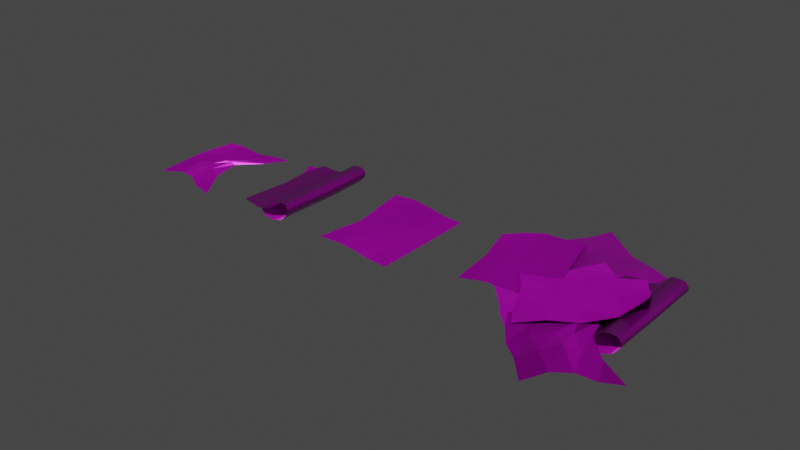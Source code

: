 # Source: gazety.blend  (saved by Blender 2.82.7; exported with 4.5.12 LTS)
import bpy
from mathutils import Matrix  # noqa: F401  (used for matrix-valued properties, if any)

bpy.ops.wm.read_factory_settings(use_empty=True)
scene = bpy.context.scene
scene.name = 'Scene'

# ---- collections
col_collection = bpy.data.collections.new('Collection'); scene.collection.children.link(col_collection)

# ---- images (referenced by path relative to the original .blend; pixels are not part of the script)
import os
ASSET_DIR = os.environ.get("B2B_ASSET_DIR", "")  # directory of the original .blend (textures are referenced by path, not embedded)
HERE = os.path.dirname(os.path.abspath(__file__))  # packed textures are extracted next to this script under _unpacked/

def load_image(name, relpath, width, height, colorspace="sRGB"):
    """Load a texture the original file referenced (path relative to the .blend, or extracted next to this script)."""
    p = next((c for c in (os.path.join(HERE, relpath), os.path.join(ASSET_DIR, relpath)) if relpath and os.path.exists(c)), "")
    if p:
        img = bpy.data.images.load(p, check_existing=True)
        img.name = name
    else:  # same state as the original file: an image datablock whose file is absent (Cycles renders it pink)
        img = bpy.data.images.new(name, width, height)
        img.source = "FILE"
        img.filepath = "//" + (relpath or name)
    img.colorspace_settings.name = colorspace
    return img
img_gazety_normal_png = load_image('gazety_normal.png', 'gazety_normal.png', 1024, 1024, 'sRGB')
img_gazety_basecolor_png = load_image('gazety_basecolor.png', 'gazety_basecolor.png', 1024, 1024, 'sRGB')
img_gazety_rough_tif = load_image('gazety_rough.tif', 'gazety_rough.tif', 1024, 1024, 'sRGB')
img_gazety_metallic_tif = load_image('gazety_metallic.tif', 'gazety_metallic.tif', 1024, 1024, 'sRGB')

# ---- materials (node trees are filled in below, after node groups)
mat_material_006 = bpy.data.materials.new('Material.006')
mat_material_006.use_transparent_shadow = False

# ---- material node trees
mat_material_006.use_nodes = True; mat_material_006.node_tree.nodes.clear()
_N = mat_material_006.node_tree.nodes; _L = mat_material_006.node_tree.links
n0 = _N.new('ShaderNodeBsdfPrincipled'); n0.name = 'Principled BSDF'; n0.location = (10, 300)
n0.distribution = 'GGX'
n0.subsurface_method = 'BURLEY'
n0.inputs[3].default_value = 1.45
n0.inputs[27].default_value = (0.0, 0.0, 0.0, 1.0)
n0.inputs[28].default_value = 1.0
n1 = _N.new('ShaderNodeTexImage'); n1.name = 'Image Texture.001'; n1.location = (-600, -128)
n1.image = img_gazety_normal_png
n2 = _N.new('ShaderNodeOutputMaterial'); n2.name = 'Material Output'; n2.location = (851, 291)
n3 = _N.new('ShaderNodeBsdfTransparent'); n3.name = 'Transparent BSDF'; n3.location = (429, 127)
n4 = _N.new('ShaderNodeNormalMap'); n4.name = 'Normal Map'; n4.location = (-238, -209)
n5 = _N.new('ShaderNodeMixShader'); n5.name = 'Mix Shader'; n5.location = (597, 277)
n6 = _N.new('ShaderNodeTexImage'); n6.name = 'Image Texture'; n6.location = (-765, 442)
n6.image = img_gazety_basecolor_png
n7 = _N.new('ShaderNodeTexImage'); n7.name = 'Image Texture.002'; n7.location = (-746, 147)
n7.image = img_gazety_rough_tif
n8 = _N.new('ShaderNodeTexImage'); n8.name = 'Image Texture.003'; n8.location = (-1048, 192)
n8.image = img_gazety_metallic_tif
_L.new(n6.outputs[0], n0.inputs[0])
_L.new(n4.outputs[0], n0.inputs[5])
_L.new(n1.outputs[0], n4.inputs[1])
_L.new(n5.outputs[0], n2.inputs[0])
_L.new(n6.outputs[1], n5.inputs[0])
_L.new(n7.outputs[0], n0.inputs[2])
_L.new(n3.outputs[0], n5.inputs[1])
_L.new(n0.outputs[0], n5.inputs[2])
_L.new(n8.outputs[0], n0.inputs[1])
n2.is_active_output = True

# ---- world
world_world = bpy.data.worlds.new('World'); scene.world = world_world
world_world.use_nodes = True; world_world.node_tree.nodes.clear()
_N = world_world.node_tree.nodes; _L = world_world.node_tree.links
n0 = _N.new('ShaderNodeOutputWorld'); n0.name = 'World Output'; n0.location = (300, 300)
n1 = _N.new('ShaderNodeBackground'); n1.name = 'Background'; n1.location = (10, 300)
n1.inputs[0].default_value = (0.05088, 0.05088, 0.05088, 1.0)
_L.new(n1.outputs[0], n0.inputs[0])
n0.is_active_output = True
world_world.color = (0.05088, 0.05088, 0.05088)
world_world.use_sun_shadow = False
world_world.sun_shadow_jitter_overblur = 0.0

# ---- lights
light_sun = bpy.data.lights.new('Sun', 'SUN')
light_sun.transmission_factor = 0.0
light_sun.energy = 1.0
light_sun.shadow_soft_size = 0.125

# ---- meshes
me_plane = bpy.data.meshes.new('Plane')
me_plane.from_pydata([(-0.9789, -0.8796, 0.01182), (0.8883, -1.028, 0.02181), (-0.9279, 0.859, 0.01836), (1.0, 1.0, 2.12e-08), (-1.082, 0.04989, 0.01235), (0.01858, -0.7973, 0.07262), (0.5078, -0.06444, 0.1711), (0.1521, 0.8293, 0.01115), (-0.1649, 0.1581, 0.03968), (-0.989, -0.3696, 0.03192), (0.4094, -0.9695, 0.04245), (0.8127, 0.4826, 0.0756), (-0.4221, 0.8312, 0.05322), (-1.034, 0.4707, 0.01741), (-0.4228, -0.7376, 0.05444), (0.5792, -0.5681, 0.1278), (0.5392, 0.9502, -0.00165), (-0.1089, 0.4366, 0.001345), (-0.0648, -0.2063, 0.1304), (-0.5971, 0.1165, 0.03332), (0.1915, 0.05982, 0.1214), (0.2143, -0.4236, 0.1598), (-0.5363, -0.2379, 0.07117), (-0.5906, 0.4213, 0.01093), (0.3661, 0.4806, 0.03703)], [], [(24, 11, 3, 16), (23, 17, 7, 12), (22, 18, 8, 19), (21, 15, 6, 20), (18, 21, 20, 8), (5, 10, 21, 18), (10, 1, 15, 21), (9, 22, 19, 4), (0, 14, 22, 9), (14, 5, 18, 22), (13, 23, 12, 2), (4, 19, 23, 13), (19, 8, 17, 23), (17, 24, 16, 7), (8, 20, 24, 17), (20, 6, 11, 24)])
_uv = me_plane.uv_layers.new(name='UVMap')
_uv.uv.foreach_set('vector', [0.5704, 0.8519, 0.647, 0.8519, 0.647, 0.9596, 0.5704, 0.9596, 0.4173, 0.8519, 0.4938, 0.8519, 0.4938, 0.9596, 0.4173, 0.9596, 0.4173, 0.6365, 0.4938, 0.6365, 0.4938, 0.7442, 0.4173, 0.7442, 0.5704, 0.6365, 0.647, 0.6365, 0.647, 0.7442, 0.5704, 0.7442, 0.4938, 0.6365, 0.5704, 0.6365, 0.5704, 0.7442, 0.4938, 0.7442, 0.4938, 0.5288, 0.5704, 0.5288, 0.5704, 0.6365, 0.4938, 0.6365, 0.5704, 0.5288, 0.647, 0.5288, 0.647, 0.6365, 0.5704, 0.6365, 0.3407, 0.6365, 0.4173, 0.6365, 0.4173, 0.7442, 0.3407, 0.7442, 0.3407, 0.5288, 0.4173, 0.5288, 0.4173, 0.6365, 0.3407, 0.6365, 0.4173, 0.5288, 0.4938, 0.5288, 0.4938, 0.6365, 0.4173, 0.6365, 0.3407, 0.8519, 0.4173, 0.8519, 0.4173, 0.9596, 0.3407, 0.9596, 0.3407, 0.7442, 0.4173, 0.7442, 0.4173, 0.8519, 0.3407, 0.8519, 0.4173, 0.7442, 0.4938, 0.7442, 0.4938, 0.8519, 0.4173, 0.8519, 0.4938, 0.8519, 0.5704, 0.8519, 0.5704, 0.9596, 0.4938, 0.9596, 0.4938, 0.7442, 0.5704, 0.7442, 0.5704, 0.8519, 0.4938, 0.8519, 0.5704, 0.7442, 0.647, 0.7442, 0.647, 0.8519, 0.5704, 0.8519])
me_plane.materials.append(mat_material_006)
me_plane.use_remesh_fix_poles = True
me_plane.use_remesh_preserve_attributes = False
me_plane.use_mirror_vertex_groups = False
me_plane.update()
me_plane_001 = bpy.data.meshes.new('Plane.001')
me_plane_001.from_pydata([(-1.0, -0.9065, 0.0), (1.0, -1.0, 0.0), (-0.9457, 1.023, 0.06987), (1.0, 1.0, 0.0), (-0.8214, 0.0, -0.004507), (0.0, -0.9065, 0.0), (1.0, 0.0, -0.004507), (0.05428, 1.023, 0.06987), (0.02571, 0.0, -0.03121), (-0.9107, -0.4492, -0.0007084), (0.5, -0.98, 0.0), (1.0, 0.5, -0.0007084), (-0.4197, 1.034, 0.1033), (-0.8889, 0.5106, 0.03138), (-0.5, -0.8617, 0.0), (1.0, -0.5, -0.0007084), (0.5116, 1.005, 0.01492), (0.02739, 0.5106, 0.01719), (0.004049, -0.4573, -0.0156), (-0.3793, 0.0, -0.0211), (0.5, 0.0, -0.0211), (0.5, -0.4969, -0.009734), (-0.4443, -0.4312, -0.009734), (-0.4124, 0.517, 0.04186), (0.5018, 0.5008, -0.007324)], [], [(24, 11, 3, 16), (23, 17, 7, 12), (22, 18, 8, 19), (21, 15, 6, 20), (18, 21, 20, 8), (5, 10, 21, 18), (10, 1, 15, 21), (9, 22, 19, 4), (0, 14, 22, 9), (14, 5, 18, 22), (13, 23, 12, 2), (4, 19, 23, 13), (19, 8, 17, 23), (17, 24, 16, 7), (8, 20, 24, 17), (20, 6, 11, 24)])
_uv = me_plane_001.uv_layers.new(name='UVMap')
_uv.uv.foreach_set('vector', [0.2443, 0.8519, 0.3209, 0.8519, 0.3209, 0.9596, 0.2443, 0.9596, 0.09124, 0.8519, 0.1678, 0.8519, 0.1678, 0.9596, 0.09124, 0.9596, 0.09124, 0.6365, 0.1678, 0.6365, 0.1678, 0.7442, 0.09124, 0.7442, 0.2443, 0.6365, 0.3209, 0.6365, 0.3209, 0.7442, 0.2443, 0.7442, 0.1678, 0.6365, 0.2443, 0.6365, 0.2443, 0.7442, 0.1678, 0.7442, 0.1678, 0.5288, 0.2443, 0.5288, 0.2443, 0.6365, 0.1678, 0.6365, 0.2443, 0.5288, 0.3209, 0.5288, 0.3209, 0.6365, 0.2443, 0.6365, 0.01469, 0.6365, 0.09124, 0.6365, 0.09124, 0.7442, 0.01469, 0.7442, 0.01469, 0.5288, 0.09124, 0.5288, 0.09124, 0.6365, 0.01469, 0.6365, 0.09124, 0.5288, 0.1678, 0.5288, 0.1678, 0.6365, 0.09124, 0.6365, 0.01469, 0.8519, 0.09124, 0.8519, 0.09124, 0.9596, 0.01469, 0.9596, 0.01469, 0.7442, 0.09124, 0.7442, 0.09124, 0.8519, 0.01469, 0.8519, 0.09124, 0.7442, 0.1678, 0.7442, 0.1678, 0.8519, 0.09124, 0.8519, 0.1678, 0.8519, 0.2443, 0.8519, 0.2443, 0.9596, 0.1678, 0.9596, 0.1678, 0.7442, 0.2443, 0.7442, 0.2443, 0.8519, 0.1678, 0.8519, 0.2443, 0.7442, 0.3209, 0.7442, 0.3209, 0.8519, 0.2443, 0.8519])
me_plane_001.materials.append(mat_material_006)
me_plane_001.use_remesh_fix_poles = True
me_plane_001.use_remesh_preserve_attributes = False
me_plane_001.use_mirror_vertex_groups = False
me_plane_001.update()
me_plane_002 = bpy.data.meshes.new('Plane.002')
me_plane_002.from_pydata([(-0.5591, -0.7156, 0.0602), (0.8711, -0.9371, 0.136), (-0.8314, 1.007, 0.04468), (0.8711, 1.063, 0.136), (-0.6696, -0.01679, -0.03485), (0.07957, -0.8744, -0.03549), (0.875, 0.06286, 0.1325), (0.1985, 1.017, -0.02484), (0.1843, -0.008191, -0.1018), (-0.6496, -0.3453, 0.02933), (0.8717, 0.5629, 0.1354), (-0.2303, 1.007, 0.06059), (-0.6058, 0.4699, -0.03101), (-0.2036, -0.7335, 0.03942), (0.8717, -0.4371, 0.1354), (0.3385, 0.4774, -0.1091), (0.0405, -0.4427, -0.04986), (-0.1903, -0.02728, -0.06337), (-0.2991, -0.3756, 0.005626), (-0.009021, 0.4572, -0.05555), (0.7053, -0.9342, 0.02562), (0.433, -0.9238, -0.03932), (0.4608, 1.043, -0.02265), (0.7099, 1.056, 0.03766), (0.7142, 0.05233, 0.01278), (0.4833, 0.03077, -0.06998), (0.4378, -0.4494, -0.04778), (0.7085, -0.4454, 0.02043), (0.5503, 0.5224, -0.07232), (0.7302, 0.5499, 0.01684), (0.9277, -0.9086, 0.2497), (0.9277, 1.091, 0.2497), (0.9316, 0.09138, 0.2462), (0.9283, 0.5914, 0.2491), (0.9283, -0.4086, 0.2491), (0.8251, -0.8835, 0.3141), (0.8251, 1.116, 0.3141), (0.8289, 0.1165, 0.3107), (0.8257, 0.6165, 0.3136), (0.8257, -0.3835, 0.3136), (0.5143, -0.8672, 0.2978), (0.5143, 1.133, 0.2978), (0.5181, 0.1328, 0.2943), (0.5149, 0.6328, 0.2972), (0.5149, -0.3672, 0.2972), (0.2777, -0.8971, 0.135), (0.2777, 1.103, 0.135), (0.3276, 0.05384, 0.1209), (0.2783, 0.6029, 0.1344), (0.2783, -0.3971, 0.1344), (-0.08474, -0.8901, 0.07331), (-0.08474, 1.11, 0.07331), (-0.08092, 0.1099, 0.06986), (-0.08414, 0.6099, 0.07276), (0.03147, -0.4377, 0.1016), (-0.6024, -0.8176, 0.0877), (-0.4295, 1.076, 0.1047), (-0.4811, 0.1073, 0.09386), (-0.5422, 0.6467, 0.09377), (-0.5422, -0.3533, 0.09377), (0.6735, 0.1246, 0.3195), (0.6703, 0.6246, 0.3224), (0.6697, 1.125, 0.3229), (0.6697, -0.8754, 0.3229), (0.6703, -0.3754, 0.3224), (0.1549, -0.4174, 0.09834), (0.1233, 0.08188, 0.07572), (0.09707, 0.6064, 0.08393), (0.09647, 1.106, 0.08447), (0.09647, -0.8936, 0.08447), (-0.3436, -0.8538, 0.08051), (-0.2554, -0.3955, 0.09768), (-0.281, 0.1086, 0.08186), (-0.3132, 0.6283, 0.08327), (-0.2571, 1.093, 0.089), (0.4107, 0.09606, 0.2174), (0.3844, 0.6206, 0.2256), (0.3838, 1.121, 0.2261), (0.3838, -0.8794, 0.2261), (0.3844, -0.3794, 0.2256), (0.9183, -0.4211, 0.19), (0.9215, 0.07887, 0.1871), (0.9177, -0.9211, 0.1905), (0.9183, 0.5789, 0.19), (0.9177, 1.079, 0.1905), (0.8002, -0.9361, 0.07583), (0.8021, -0.4417, 0.07296), (0.8129, 0.5559, 0.07117), (0.8025, 1.059, 0.08185), (0.8066, 0.05716, 0.06769)], [], [(8, 25, 28, 15), (19, 15, 7, 11), (18, 16, 8, 17), (89, 6, 10, 87), (15, 28, 22, 7), (5, 21, 26, 16), (9, 18, 17, 4), (0, 13, 18, 9), (13, 5, 16, 18), (12, 19, 11, 2), (4, 17, 19, 12), (17, 8, 15, 19), (87, 10, 3, 88), (16, 26, 25, 8), (86, 14, 6, 89), (27, 24, 25, 26), (20, 27, 26, 21), (29, 23, 22, 28), (24, 29, 28, 25), (85, 1, 14, 86), (81, 80, 34, 32), (80, 82, 30, 34), (84, 83, 33, 31), (83, 81, 32, 33), (33, 32, 37, 38), (31, 33, 38, 36), (34, 30, 35, 39), (32, 34, 39, 37), (61, 60, 42, 43), (62, 61, 43, 41), (64, 63, 40, 44), (60, 64, 44, 42), (76, 75, 47, 48), (77, 76, 48, 46), (79, 78, 45, 49), (75, 79, 49, 47), (66, 65, 54, 52), (67, 66, 52, 53), (68, 67, 53, 51), (65, 69, 50, 54), (71, 70, 55, 59), (72, 71, 59, 57), (73, 72, 57, 58), (74, 73, 58, 56), (37, 39, 64, 60), (39, 35, 63, 64), (36, 38, 61, 62), (38, 37, 60, 61), (49, 45, 69, 65), (46, 48, 67, 68), (48, 47, 66, 67), (47, 49, 65, 66), (51, 53, 73, 74), (53, 52, 72, 73), (52, 54, 71, 72), (54, 50, 70, 71), (42, 44, 79, 75), (44, 40, 78, 79), (41, 43, 76, 77), (43, 42, 75, 76), (10, 6, 81, 83), (3, 10, 83, 84), (14, 1, 82, 80), (6, 14, 80, 81), (20, 85, 86, 27), (27, 86, 89, 24), (29, 87, 88, 23), (24, 89, 87, 29)])
me_plane_002.polygons.foreach_set('use_smooth', [True] * 68)
_uv = me_plane_002.uv_layers.new(name='UVMap')
_uv.uv.foreach_set('vector', [0.1678, 0.2865, 0.2232, 0.2865, 0.2229, 0.3942, 0.1678, 0.3942, 0.09124, 0.3942, 0.1678, 0.3942, 0.1678, 0.5019, 0.09124, 0.5019, 0.09124, 0.1788, 0.1678, 0.1788, 0.1678, 0.2865, 0.09124, 0.2865, 0.2951, 0.2865, 0.3209, 0.2865, 0.3209, 0.3942, 0.2952, 0.3942, 0.1678, 0.3942, 0.2229, 0.3942, 0.2216, 0.5019, 0.1678, 0.5019, 0.1678, 0.07112, 0.2239, 0.07112, 0.224, 0.1788, 0.1678, 0.1788, 0.01469, 0.1788, 0.09124, 0.1788, 0.09124, 0.2865, 0.01469, 0.2865, 0.01469, 0.07112, 0.09124, 0.07112, 0.09124, 0.1788, 0.01469, 0.1788, 0.09124, 0.07112, 0.1678, 0.07112, 0.1678, 0.1788, 0.09124, 0.1788, 0.01469, 0.3942, 0.09124, 0.3942, 0.09124, 0.5019, 0.01469, 0.5019, 0.01469, 0.2865, 0.09124, 0.2865, 0.09124, 0.3942, 0.01469, 0.3942, 0.09124, 0.2865, 0.1678, 0.2865, 0.1678, 0.3942, 0.09124, 0.3942, 0.2952, 0.3942, 0.3209, 0.3942, 0.3209, 0.5019, 0.2955, 0.5019, 0.1678, 0.1788, 0.224, 0.1788, 0.2232, 0.2865, 0.1678, 0.2865, 0.2952, 0.1788, 0.3209, 0.1788, 0.3209, 0.2865, 0.2951, 0.2865, 0.2694, 0.1788, 0.2693, 0.2865, 0.2232, 0.2865, 0.224, 0.1788, 0.2694, 0.07112, 0.2694, 0.1788, 0.224, 0.1788, 0.2239, 0.07112, 0.2695, 0.3942, 0.2701, 0.5019, 0.2216, 0.5019, 0.2229, 0.3942, 0.2693, 0.2865, 0.2695, 0.3942, 0.2229, 0.3942, 0.2232, 0.2865, 0.2952, 0.07112, 0.3209, 0.07112, 0.3209, 0.1788, 0.2952, 0.1788, 0.3066, 0.2882, 0.3077, 0.3954, 0.3156, 0.3929, 0.3144, 0.2857, 0.3077, 0.3954, 0.3083, 0.5026, 0.3162, 0.5001, 0.3156, 0.3929, 0.3063, 0.07373, 0.3067, 0.181, 0.3145, 0.1785, 0.3141, 0.07124, 0.3067, 0.181, 0.3066, 0.2882, 0.3144, 0.2857, 0.3145, 0.1785, 0.3195, 0.4073, 0.3201, 0.3176, 0.3017, 0.3221, 0.3011, 0.4118, 0.3194, 0.5029, 0.3195, 0.4073, 0.3011, 0.4118, 0.301, 0.5015, 0.3195, 0.2279, 0.3194, 0.07087, 0.301, 0.07536, 0.3011, 0.2324, 0.3201, 0.3176, 0.3195, 0.2279, 0.3011, 0.2324, 0.3017, 0.3221, 0.2732, 0.4133, 0.2738, 0.3236, 0.2459, 0.3251, 0.2453, 0.4148, 0.2731, 0.503, 0.2732, 0.4133, 0.2453, 0.4148, 0.2452, 0.5045, 0.2732, 0.2339, 0.2731, 0.07683, 0.2452, 0.07829, 0.2453, 0.2354, 0.2738, 0.3236, 0.2732, 0.2339, 0.2453, 0.2354, 0.2459, 0.3251, 0.207, 0.4121, 0.2117, 0.318, 0.1776, 0.3109, 0.1687, 0.4094, 0.2064, 0.5023, 0.207, 0.4121, 0.1687, 0.4094, 0.1676, 0.5001, 0.207, 0.2327, 0.2069, 0.07561, 0.1686, 0.07293, 0.1687, 0.23, 0.2117, 0.318, 0.207, 0.2327, 0.1687, 0.23, 0.1776, 0.3109, 0.1355, 0.3135, 0.13, 0.2239, 0.09123, 0.2179, 0.09353, 0.3161, 0.1269, 0.41, 0.1355, 0.3135, 0.09353, 0.3161, 0.08514, 0.4107, 0.1268, 0.5012, 0.1269, 0.41, 0.08514, 0.4107, 0.08601, 0.5023, 0.13, 0.2239, 0.1239, 0.07356, 0.07918, 0.07419, 0.09123, 0.2179, 0.0515, 0.222, 0.04593, 0.07532, 0.01269, 0.07646, 0.01176, 0.2261, 0.05422, 0.3154, 0.0515, 0.222, 0.01176, 0.2261, 0.01491, 0.3146, 0.04894, 0.4086, 0.05422, 0.3154, 0.01491, 0.3146, 0.01274, 0.4065, 0.04972, 0.5022, 0.04894, 0.4086, 0.01274, 0.4065, 0.01342, 0.5021, 0.3017, 0.3221, 0.3011, 0.2324, 0.2732, 0.2339, 0.2738, 0.3236, 0.3011, 0.2324, 0.301, 0.07536, 0.2731, 0.07683, 0.2732, 0.2339, 0.301, 0.5015, 0.3011, 0.4118, 0.2732, 0.4133, 0.2731, 0.503, 0.3011, 0.4118, 0.3017, 0.3221, 0.2738, 0.3236, 0.2732, 0.4133, 0.1687, 0.23, 0.1686, 0.07293, 0.1239, 0.07356, 0.13, 0.2239, 0.1676, 0.5001, 0.1687, 0.4094, 0.1269, 0.41, 0.1268, 0.5012, 0.1687, 0.4094, 0.1776, 0.3109, 0.1355, 0.3135, 0.1269, 0.41, 0.1776, 0.3109, 0.1687, 0.23, 0.13, 0.2239, 0.1355, 0.3135, 0.08601, 0.5023, 0.08514, 0.4107, 0.04894, 0.4086, 0.04972, 0.5022, 0.08514, 0.4107, 0.09353, 0.3161, 0.05422, 0.3154, 0.04894, 0.4086, 0.09353, 0.3161, 0.09123, 0.2179, 0.0515, 0.222, 0.05422, 0.3154, 0.09123, 0.2179, 0.07918, 0.07419, 0.04593, 0.07532, 0.0515, 0.222, 0.2459, 0.3251, 0.2453, 0.2354, 0.207, 0.2327, 0.2117, 0.318, 0.2453, 0.2354, 0.2452, 0.07829, 0.2069, 0.07561, 0.207, 0.2327, 0.2452, 0.5045, 0.2453, 0.4148, 0.207, 0.4121, 0.2064, 0.5023, 0.2453, 0.4148, 0.2459, 0.3251, 0.2117, 0.318, 0.207, 0.4121, 0.2989, 0.1834, 0.2987, 0.2907, 0.3066, 0.2882, 0.3067, 0.181, 0.2985, 0.07622, 0.2989, 0.1834, 0.3067, 0.181, 0.3063, 0.07373, 0.2999, 0.3979, 0.3005, 0.5051, 0.3083, 0.5026, 0.3077, 0.3954, 0.2987, 0.2907, 0.2999, 0.3979, 0.3077, 0.3954, 0.3066, 0.2882, 0.2694, 0.07112, 0.2952, 0.07112, 0.2952, 0.1788, 0.2694, 0.1788, 0.2694, 0.1788, 0.2952, 0.1788, 0.2951, 0.2865, 0.2693, 0.2865, 0.2695, 0.3942, 0.2952, 0.3942, 0.2955, 0.5019, 0.2701, 0.5019, 0.2693, 0.2865, 0.2951, 0.2865, 0.2952, 0.3942, 0.2695, 0.3942])
me_plane_002.materials.append(mat_material_006)
me_plane_002.use_remesh_fix_poles = True
me_plane_002.use_remesh_preserve_attributes = False
me_plane_002.use_mirror_vertex_groups = False
me_plane_002.update()
me_plane_004 = bpy.data.meshes.new('Plane.004')
me_plane_004.from_pydata([(-0.5591, -0.7156, 0.0602), (0.8711, -0.9371, 0.136), (-0.8314, 1.007, 0.04468), (0.8711, 1.063, 0.136), (-0.6696, -0.01679, -0.03485), (0.07957, -0.8744, -0.03549), (0.875, 0.06286, 0.1325), (0.1985, 1.017, -0.02484), (0.1843, -0.008191, -0.1018), (-0.6496, -0.3453, 0.02933), (0.8717, 0.5629, 0.1354), (-0.2303, 1.007, 0.06059), (-0.6058, 0.4699, -0.03101), (-0.2036, -0.7335, 0.03942), (0.8717, -0.4371, 0.1354), (0.3385, 0.4774, -0.1091), (0.0405, -0.4427, -0.04986), (-0.1903, -0.02728, -0.06337), (-0.2991, -0.3756, 0.005626), (-0.009021, 0.4572, -0.05555), (0.7053, -0.9342, 0.02562), (0.433, -0.9238, -0.03932), (0.4608, 1.043, -0.02265), (0.7099, 1.056, 0.03766), (0.7142, 0.05233, 0.01278), (0.4833, 0.03077, -0.06998), (0.4378, -0.4494, -0.04778), (0.7085, -0.4454, 0.02043), (0.5503, 0.5224, -0.07232), (0.7302, 0.5499, 0.01684), (0.9277, -0.9086, 0.2497), (0.9277, 1.091, 0.2497), (0.9316, 0.09138, 0.2462), (0.9283, 0.5914, 0.2491), (0.9283, -0.4086, 0.2491), (0.8251, -0.8835, 0.3141), (0.8251, 1.116, 0.3141), (0.8289, 0.1165, 0.3107), (0.8257, 0.6165, 0.3136), (0.8257, -0.3835, 0.3136), (0.5143, -0.8672, 0.2978), (0.5143, 1.133, 0.2978), (0.5181, 0.1328, 0.2943), (0.5149, 0.6328, 0.2972), (0.5149, -0.3672, 0.2972), (0.2777, -0.8971, 0.135), (0.2777, 1.103, 0.135), (0.3276, 0.05384, 0.1209), (0.2783, 0.6029, 0.1344), (0.2783, -0.3971, 0.1344), (-0.08474, -0.8901, 0.07331), (-0.08474, 1.11, 0.07331), (-0.08092, 0.1099, 0.06986), (-0.08414, 0.6099, 0.07276), (0.03147, -0.4377, 0.1016), (-0.6024, -0.8176, 0.0877), (-0.4295, 1.076, 0.1047), (-0.4811, 0.1073, 0.09386), (-0.5422, 0.6467, 0.09377), (-0.5422, -0.3533, 0.09377), (0.6735, 0.1246, 0.3195), (0.6703, 0.6246, 0.3224), (0.6697, 1.125, 0.3229), (0.6697, -0.8754, 0.3229), (0.6703, -0.3754, 0.3224), (0.1549, -0.4174, 0.09834), (0.1233, 0.08188, 0.07572), (0.09707, 0.6064, 0.08393), (0.09647, 1.106, 0.08447), (0.09647, -0.8936, 0.08447), (-0.3436, -0.8538, 0.08051), (-0.2554, -0.3955, 0.09768), (-0.281, 0.1086, 0.08186), (-0.3132, 0.6283, 0.08327), (-0.2571, 1.093, 0.089), (0.4107, 0.09606, 0.2174), (0.3844, 0.6206, 0.2256), (0.3838, 1.121, 0.2261), (0.3838, -0.8794, 0.2261), (0.3844, -0.3794, 0.2256), (0.9183, -0.4211, 0.19), (0.9215, 0.07887, 0.1871), (0.9177, -0.9211, 0.1905), (0.9183, 0.5789, 0.19), (0.9177, 1.079, 0.1905), (0.8002, -0.9361, 0.07583), (0.8021, -0.4417, 0.07296), (0.8129, 0.5559, 0.07117), (0.8025, 1.059, 0.08185), (0.8066, 0.05716, 0.06769)], [], [(8, 25, 28, 15), (19, 15, 7, 11), (18, 16, 8, 17), (89, 6, 10, 87), (15, 28, 22, 7), (5, 21, 26, 16), (9, 18, 17, 4), (0, 13, 18, 9), (13, 5, 16, 18), (12, 19, 11, 2), (4, 17, 19, 12), (17, 8, 15, 19), (87, 10, 3, 88), (16, 26, 25, 8), (86, 14, 6, 89), (27, 24, 25, 26), (20, 27, 26, 21), (29, 23, 22, 28), (24, 29, 28, 25), (85, 1, 14, 86), (81, 80, 34, 32), (80, 82, 30, 34), (84, 83, 33, 31), (83, 81, 32, 33), (33, 32, 37, 38), (31, 33, 38, 36), (34, 30, 35, 39), (32, 34, 39, 37), (61, 60, 42, 43), (62, 61, 43, 41), (64, 63, 40, 44), (60, 64, 44, 42), (76, 75, 47, 48), (77, 76, 48, 46), (79, 78, 45, 49), (75, 79, 49, 47), (66, 65, 54, 52), (67, 66, 52, 53), (68, 67, 53, 51), (65, 69, 50, 54), (71, 70, 55, 59), (72, 71, 59, 57), (73, 72, 57, 58), (74, 73, 58, 56), (37, 39, 64, 60), (39, 35, 63, 64), (36, 38, 61, 62), (38, 37, 60, 61), (49, 45, 69, 65), (46, 48, 67, 68), (48, 47, 66, 67), (47, 49, 65, 66), (51, 53, 73, 74), (53, 52, 72, 73), (52, 54, 71, 72), (54, 50, 70, 71), (42, 44, 79, 75), (44, 40, 78, 79), (41, 43, 76, 77), (43, 42, 75, 76), (10, 6, 81, 83), (3, 10, 83, 84), (14, 1, 82, 80), (6, 14, 80, 81), (20, 85, 86, 27), (27, 86, 89, 24), (29, 87, 88, 23), (24, 89, 87, 29)])
me_plane_004.polygons.foreach_set('use_smooth', [True] * 68)
_uv = me_plane_004.uv_layers.new(name='UVMap')
_uv.uv.foreach_set('vector', [0.1678, 0.2865, 0.2232, 0.2865, 0.2229, 0.3942, 0.1678, 0.3942, 0.09124, 0.3942, 0.1678, 0.3942, 0.1678, 0.5019, 0.09124, 0.5019, 0.09124, 0.1788, 0.1678, 0.1788, 0.1678, 0.2865, 0.09124, 0.2865, 0.2951, 0.2865, 0.3209, 0.2865, 0.3209, 0.3942, 0.2952, 0.3942, 0.1678, 0.3942, 0.2229, 0.3942, 0.2216, 0.5019, 0.1678, 0.5019, 0.1678, 0.07112, 0.2239, 0.07112, 0.224, 0.1788, 0.1678, 0.1788, 0.01469, 0.1788, 0.09124, 0.1788, 0.09124, 0.2865, 0.01469, 0.2865, 0.01469, 0.07112, 0.09124, 0.07112, 0.09124, 0.1788, 0.01469, 0.1788, 0.09124, 0.07112, 0.1678, 0.07112, 0.1678, 0.1788, 0.09124, 0.1788, 0.01469, 0.3942, 0.09124, 0.3942, 0.09124, 0.5019, 0.01469, 0.5019, 0.01469, 0.2865, 0.09124, 0.2865, 0.09124, 0.3942, 0.01469, 0.3942, 0.09124, 0.2865, 0.1678, 0.2865, 0.1678, 0.3942, 0.09124, 0.3942, 0.2952, 0.3942, 0.3209, 0.3942, 0.3209, 0.5019, 0.2955, 0.5019, 0.1678, 0.1788, 0.224, 0.1788, 0.2232, 0.2865, 0.1678, 0.2865, 0.2952, 0.1788, 0.3209, 0.1788, 0.3209, 0.2865, 0.2951, 0.2865, 0.2694, 0.1788, 0.2693, 0.2865, 0.2232, 0.2865, 0.224, 0.1788, 0.2694, 0.07112, 0.2694, 0.1788, 0.224, 0.1788, 0.2239, 0.07112, 0.2695, 0.3942, 0.2701, 0.5019, 0.2216, 0.5019, 0.2229, 0.3942, 0.2693, 0.2865, 0.2695, 0.3942, 0.2229, 0.3942, 0.2232, 0.2865, 0.2952, 0.07112, 0.3209, 0.07112, 0.3209, 0.1788, 0.2952, 0.1788, 0.3066, 0.2882, 0.3077, 0.3954, 0.3156, 0.3929, 0.3144, 0.2857, 0.3077, 0.3954, 0.3083, 0.5026, 0.3162, 0.5001, 0.3156, 0.3929, 0.3063, 0.07373, 0.3067, 0.181, 0.3145, 0.1785, 0.3141, 0.07124, 0.3067, 0.181, 0.3066, 0.2882, 0.3144, 0.2857, 0.3145, 0.1785, 0.3195, 0.4073, 0.3201, 0.3176, 0.3017, 0.3221, 0.3011, 0.4118, 0.3194, 0.5029, 0.3195, 0.4073, 0.3011, 0.4118, 0.301, 0.5015, 0.3195, 0.2279, 0.3194, 0.07087, 0.301, 0.07536, 0.3011, 0.2324, 0.3201, 0.3176, 0.3195, 0.2279, 0.3011, 0.2324, 0.3017, 0.3221, 0.2732, 0.4133, 0.2738, 0.3236, 0.2459, 0.3251, 0.2453, 0.4148, 0.2731, 0.503, 0.2732, 0.4133, 0.2453, 0.4148, 0.2452, 0.5045, 0.2732, 0.2339, 0.2731, 0.07683, 0.2452, 0.07829, 0.2453, 0.2354, 0.2738, 0.3236, 0.2732, 0.2339, 0.2453, 0.2354, 0.2459, 0.3251, 0.207, 0.4121, 0.2117, 0.318, 0.1776, 0.3109, 0.1687, 0.4094, 0.2064, 0.5023, 0.207, 0.4121, 0.1687, 0.4094, 0.1676, 0.5001, 0.207, 0.2327, 0.2069, 0.07561, 0.1686, 0.07293, 0.1687, 0.23, 0.2117, 0.318, 0.207, 0.2327, 0.1687, 0.23, 0.1776, 0.3109, 0.1355, 0.3135, 0.13, 0.2239, 0.09123, 0.2179, 0.09353, 0.3161, 0.1269, 0.41, 0.1355, 0.3135, 0.09353, 0.3161, 0.08514, 0.4107, 0.1268, 0.5012, 0.1269, 0.41, 0.08514, 0.4107, 0.08601, 0.5023, 0.13, 0.2239, 0.1239, 0.07356, 0.07918, 0.07419, 0.09123, 0.2179, 0.0515, 0.222, 0.04593, 0.07532, 0.01269, 0.07646, 0.01176, 0.2261, 0.05422, 0.3154, 0.0515, 0.222, 0.01176, 0.2261, 0.01491, 0.3146, 0.04894, 0.4086, 0.05422, 0.3154, 0.01491, 0.3146, 0.01274, 0.4065, 0.04972, 0.5022, 0.04894, 0.4086, 0.01274, 0.4065, 0.01342, 0.5021, 0.3017, 0.3221, 0.3011, 0.2324, 0.2732, 0.2339, 0.2738, 0.3236, 0.3011, 0.2324, 0.301, 0.07536, 0.2731, 0.07683, 0.2732, 0.2339, 0.301, 0.5015, 0.3011, 0.4118, 0.2732, 0.4133, 0.2731, 0.503, 0.3011, 0.4118, 0.3017, 0.3221, 0.2738, 0.3236, 0.2732, 0.4133, 0.1687, 0.23, 0.1686, 0.07293, 0.1239, 0.07356, 0.13, 0.2239, 0.1676, 0.5001, 0.1687, 0.4094, 0.1269, 0.41, 0.1268, 0.5012, 0.1687, 0.4094, 0.1776, 0.3109, 0.1355, 0.3135, 0.1269, 0.41, 0.1776, 0.3109, 0.1687, 0.23, 0.13, 0.2239, 0.1355, 0.3135, 0.08601, 0.5023, 0.08514, 0.4107, 0.04894, 0.4086, 0.04972, 0.5022, 0.08514, 0.4107, 0.09353, 0.3161, 0.05422, 0.3154, 0.04894, 0.4086, 0.09353, 0.3161, 0.09123, 0.2179, 0.0515, 0.222, 0.05422, 0.3154, 0.09123, 0.2179, 0.07918, 0.07419, 0.04593, 0.07532, 0.0515, 0.222, 0.2459, 0.3251, 0.2453, 0.2354, 0.207, 0.2327, 0.2117, 0.318, 0.2453, 0.2354, 0.2452, 0.07829, 0.2069, 0.07561, 0.207, 0.2327, 0.2452, 0.5045, 0.2453, 0.4148, 0.207, 0.4121, 0.2064, 0.5023, 0.2453, 0.4148, 0.2459, 0.3251, 0.2117, 0.318, 0.207, 0.4121, 0.2989, 0.1834, 0.2987, 0.2907, 0.3066, 0.2882, 0.3067, 0.181, 0.2985, 0.07622, 0.2989, 0.1834, 0.3067, 0.181, 0.3063, 0.07373, 0.2999, 0.3979, 0.3005, 0.5051, 0.3083, 0.5026, 0.3077, 0.3954, 0.2987, 0.2907, 0.2999, 0.3979, 0.3077, 0.3954, 0.3066, 0.2882, 0.2694, 0.07112, 0.2952, 0.07112, 0.2952, 0.1788, 0.2694, 0.1788, 0.2694, 0.1788, 0.2952, 0.1788, 0.2951, 0.2865, 0.2693, 0.2865, 0.2695, 0.3942, 0.2952, 0.3942, 0.2955, 0.5019, 0.2701, 0.5019, 0.2693, 0.2865, 0.2951, 0.2865, 0.2952, 0.3942, 0.2695, 0.3942])
me_plane_004.materials.append(mat_material_006)
me_plane_004.use_remesh_fix_poles = True
me_plane_004.use_remesh_preserve_attributes = False
me_plane_004.use_mirror_vertex_groups = False
me_plane_004.update()
me_plane_005 = bpy.data.meshes.new('Plane.005')
me_plane_005.from_pydata([(-1.0, -0.9065, 0.0), (1.0, -1.0, 0.0), (-0.9457, 1.023, 0.06987), (1.0, 1.0, 0.0), (-0.8214, 0.0, -0.004507), (0.0, -0.9065, 0.0), (1.0, 0.0, -0.004507), (0.05428, 1.023, 0.06987), (0.02571, 0.0, -0.03121), (-0.9107, -0.4492, -0.0007084), (0.5, -0.98, 0.0), (1.0, 0.5, -0.0007084), (-0.4197, 1.034, 0.1033), (-0.8889, 0.5106, 0.03138), (-0.5, -0.8617, 0.0), (1.0, -0.5, -0.0007084), (0.5116, 1.005, 0.01492), (0.02739, 0.5106, 0.01719), (0.004049, -0.4573, -0.0156), (-0.3793, 0.0, -0.0211), (0.5, 0.0, -0.0211), (0.5, -0.4969, -0.009734), (-0.4443, -0.4312, -0.009734), (-0.4124, 0.517, 0.04186), (0.5018, 0.5008, -0.007324)], [], [(24, 11, 3, 16), (23, 17, 7, 12), (22, 18, 8, 19), (21, 15, 6, 20), (18, 21, 20, 8), (5, 10, 21, 18), (10, 1, 15, 21), (9, 22, 19, 4), (0, 14, 22, 9), (14, 5, 18, 22), (13, 23, 12, 2), (4, 19, 23, 13), (19, 8, 17, 23), (17, 24, 16, 7), (8, 20, 24, 17), (20, 6, 11, 24)])
_uv = me_plane_005.uv_layers.new(name='UVMap')
_uv.uv.foreach_set('vector', [0.2443, 0.8519, 0.3209, 0.8519, 0.3209, 0.9596, 0.2443, 0.9596, 0.09124, 0.8519, 0.1678, 0.8519, 0.1678, 0.9596, 0.09124, 0.9596, 0.09124, 0.6365, 0.1678, 0.6365, 0.1678, 0.7442, 0.09124, 0.7442, 0.2443, 0.6365, 0.3209, 0.6365, 0.3209, 0.7442, 0.2443, 0.7442, 0.1678, 0.6365, 0.2443, 0.6365, 0.2443, 0.7442, 0.1678, 0.7442, 0.1678, 0.5288, 0.2443, 0.5288, 0.2443, 0.6365, 0.1678, 0.6365, 0.2443, 0.5288, 0.3209, 0.5288, 0.3209, 0.6365, 0.2443, 0.6365, 0.01469, 0.6365, 0.09124, 0.6365, 0.09124, 0.7442, 0.01469, 0.7442, 0.01469, 0.5288, 0.09124, 0.5288, 0.09124, 0.6365, 0.01469, 0.6365, 0.09124, 0.5288, 0.1678, 0.5288, 0.1678, 0.6365, 0.09124, 0.6365, 0.01469, 0.8519, 0.09124, 0.8519, 0.09124, 0.9596, 0.01469, 0.9596, 0.01469, 0.7442, 0.09124, 0.7442, 0.09124, 0.8519, 0.01469, 0.8519, 0.09124, 0.7442, 0.1678, 0.7442, 0.1678, 0.8519, 0.09124, 0.8519, 0.1678, 0.8519, 0.2443, 0.8519, 0.2443, 0.9596, 0.1678, 0.9596, 0.1678, 0.7442, 0.2443, 0.7442, 0.2443, 0.8519, 0.1678, 0.8519, 0.2443, 0.7442, 0.3209, 0.7442, 0.3209, 0.8519, 0.2443, 0.8519])
me_plane_005.materials.append(mat_material_006)
me_plane_005.use_remesh_fix_poles = True
me_plane_005.use_remesh_preserve_attributes = False
me_plane_005.use_mirror_vertex_groups = False
me_plane_005.update()
me_plane_006 = bpy.data.meshes.new('Plane.006')
me_plane_006.from_pydata([(-1.0, -0.9065, 0.0), (1.0, -1.0, 0.0), (-0.9457, 1.023, 0.05568), (1.0, 1.0, -0.03118), (-0.8214, 0.0, 0.005599), (0.0, -0.9065, 0.0), (1.0, 0.0, -0.01394), (0.05428, 1.023, 0.007478), (0.02571, 0.0, 0.02751), (-0.9107, -0.4492, -0.0007084), (0.5, -0.98, 0.0), (1.0, 0.5, -0.00992), (-0.4197, 1.034, 0.05756), (-0.8889, 0.5106, 0.05349), (-0.5, -0.8617, 0.0), (1.0, -0.5, -0.0007084), (0.5116, 1.005, -0.03926), (0.02739, 0.5106, 0.07852), (0.004049, -0.4573, -0.01525), (-0.3793, 0.0, 0.02268), (0.5, 0.0, 0.00979), (0.5, -0.4969, -0.009734), (-0.4443, -0.4312, -0.009734), (-0.4124, 0.517, 0.09328), (0.5018, 0.5008, 0.024)], [], [(24, 11, 3, 16), (23, 17, 7, 12), (22, 18, 8, 19), (21, 15, 6, 20), (18, 21, 20, 8), (5, 10, 21, 18), (10, 1, 15, 21), (9, 22, 19, 4), (0, 14, 22, 9), (14, 5, 18, 22), (13, 23, 12, 2), (4, 19, 23, 13), (19, 8, 17, 23), (17, 24, 16, 7), (8, 20, 24, 17), (20, 6, 11, 24)])
_uv = me_plane_006.uv_layers.new(name='UVMap')
_uv.uv.foreach_set('vector', [0.9001, 0.8519, 0.9766, 0.8519, 0.9766, 0.9596, 0.9001, 0.9596, 0.747, 0.8519, 0.8235, 0.8519, 0.8235, 0.9596, 0.747, 0.9596, 0.747, 0.6365, 0.8235, 0.6365, 0.8235, 0.7442, 0.747, 0.7442, 0.9001, 0.6365, 0.9766, 0.6365, 0.9766, 0.7442, 0.9001, 0.7442, 0.8235, 0.6365, 0.9001, 0.6365, 0.9001, 0.7442, 0.8235, 0.7442, 0.8235, 0.5288, 0.9001, 0.5288, 0.9001, 0.6365, 0.8235, 0.6365, 0.9001, 0.5288, 0.9766, 0.5288, 0.9766, 0.6365, 0.9001, 0.6365, 0.6704, 0.6365, 0.747, 0.6365, 0.747, 0.7442, 0.6704, 0.7442, 0.6704, 0.5288, 0.747, 0.5288, 0.747, 0.6365, 0.6704, 0.6365, 0.747, 0.5288, 0.8235, 0.5288, 0.8235, 0.6365, 0.747, 0.6365, 0.6704, 0.8519, 0.747, 0.8519, 0.747, 0.9596, 0.6704, 0.9596, 0.6704, 0.7442, 0.747, 0.7442, 0.747, 0.8519, 0.6704, 0.8519, 0.747, 0.7442, 0.8235, 0.7442, 0.8235, 0.8519, 0.747, 0.8519, 0.8235, 0.8519, 0.9001, 0.8519, 0.9001, 0.9596, 0.8235, 0.9596, 0.8235, 0.7442, 0.9001, 0.7442, 0.9001, 0.8519, 0.8235, 0.8519, 0.9001, 0.7442, 0.9766, 0.7442, 0.9766, 0.8519, 0.9001, 0.8519])
me_plane_006.materials.append(mat_material_006)
me_plane_006.use_remesh_fix_poles = True
me_plane_006.use_remesh_preserve_attributes = False
me_plane_006.use_mirror_vertex_groups = False
me_plane_006.update()
me_plane_007 = bpy.data.meshes.new('Plane.007')
me_plane_007.from_pydata([(-1.0, -0.9065, 0.0004754), (1.0, -1.0, 0.0001752), (-0.9457, 1.023, -0.1392), (1.0, 1.0, 0.0), (-0.8214, 0.0, -0.002826), (0.0, -0.9065, 0.007654), (1.0, 0.0, 0.03227), (0.05428, 1.023, 0.03968), (0.02571, 0.0, 0.01402), (-0.9107, -0.4492, 0.002214), (0.5, -0.98, 0.003881), (1.0, 0.5, 0.01602), (-0.4197, 1.034, -0.03161), (-0.8889, 0.5106, -0.06823), (-0.5, -0.8617, 0.005476), (1.0, -0.5, 0.01796), (0.5116, 1.005, 0.01492), (0.02739, 0.5106, 0.02844), (0.004049, -0.4573, 0.01708), (-0.3793, 0.0, -0.00156), (0.5, 0.0, 0.0374), (0.5, -0.4969, 0.02632), (-0.4443, -0.4312, 0.003676), (-0.4124, 0.517, -0.01474), (0.5018, 0.5008, 0.01946)], [], [(24, 11, 3, 16), (23, 17, 7, 12), (22, 18, 8, 19), (21, 15, 6, 20), (18, 21, 20, 8), (5, 10, 21, 18), (10, 1, 15, 21), (9, 22, 19, 4), (0, 14, 22, 9), (14, 5, 18, 22), (13, 23, 12, 2), (4, 19, 23, 13), (19, 8, 17, 23), (17, 24, 16, 7), (8, 20, 24, 17), (20, 6, 11, 24)])
_uv = me_plane_007.uv_layers.new(name='UVMap')
_uv.uv.foreach_set('vector', [0.5637, 0.3962, 0.6402, 0.3962, 0.6402, 0.5039, 0.5637, 0.5039, 0.4106, 0.3962, 0.4871, 0.3962, 0.4871, 0.5039, 0.4106, 0.5039, 0.4106, 0.1808, 0.4871, 0.1808, 0.4871, 0.2885, 0.4106, 0.2885, 0.5637, 0.1808, 0.6402, 0.1808, 0.6402, 0.2885, 0.5637, 0.2885, 0.4871, 0.1808, 0.5637, 0.1808, 0.5637, 0.2885, 0.4871, 0.2885, 0.4871, 0.07306, 0.5637, 0.07306, 0.5637, 0.1808, 0.4871, 0.1808, 0.5637, 0.07306, 0.6402, 0.07306, 0.6402, 0.1808, 0.5637, 0.1808, 0.334, 0.1808, 0.4106, 0.1808, 0.4106, 0.2885, 0.334, 0.2885, 0.334, 0.07306, 0.4106, 0.07306, 0.4106, 0.1808, 0.334, 0.1808, 0.4106, 0.07306, 0.4871, 0.07306, 0.4871, 0.1808, 0.4106, 0.1808, 0.334, 0.3962, 0.4106, 0.3962, 0.4106, 0.5039, 0.334, 0.5039, 0.334, 0.2885, 0.4106, 0.2885, 0.4106, 0.3962, 0.334, 0.3962, 0.4106, 0.2885, 0.4871, 0.2885, 0.4871, 0.3962, 0.4106, 0.3962, 0.4871, 0.3962, 0.5637, 0.3962, 0.5637, 0.5039, 0.4871, 0.5039, 0.4871, 0.2885, 0.5637, 0.2885, 0.5637, 0.3962, 0.4871, 0.3962, 0.5637, 0.2885, 0.6402, 0.2885, 0.6402, 0.3962, 0.5637, 0.3962])
me_plane_007.materials.append(mat_material_006)
me_plane_007.use_remesh_fix_poles = True
me_plane_007.use_remesh_preserve_attributes = False
me_plane_007.use_mirror_vertex_groups = False
me_plane_007.update()
me_plane_008 = bpy.data.meshes.new('Plane.008')
me_plane_008.from_pydata([(-0.9789, -0.8796, 0.01182), (0.8883, -1.028, 0.02181), (-0.9279, 0.859, 0.02375), (1.0, 1.0, 0.09671), (-1.082, 0.04989, 0.01489), (0.01858, -0.7973, 0.07262), (0.5078, -0.06444, 0.1726), (0.1521, 0.8293, 0.1203), (-0.1649, 0.1581, 0.1004), (-0.989, -0.3696, 0.03192), (0.4094, -0.9695, 0.04245), (0.8127, 0.4826, 0.09848), (-0.4221, 0.8312, 0.1026), (-1.034, 0.4707, 0.0248), (-0.4228, -0.7376, 0.05444), (0.5792, -0.5681, 0.1278), (0.5392, 0.9502, 0.1172), (-0.1089, 0.4366, 0.08704), (-0.0648, -0.2063, 0.152), (-0.5971, 0.1165, 0.05926), (0.1915, 0.05982, 0.1586), (0.2143, -0.4236, 0.1624), (-0.5363, -0.2379, 0.07674), (-0.5906, 0.4213, 0.05135), (0.3661, 0.4806, 0.114)], [], [(24, 11, 3, 16), (23, 17, 7, 12), (22, 18, 8, 19), (21, 15, 6, 20), (18, 21, 20, 8), (5, 10, 21, 18), (10, 1, 15, 21), (9, 22, 19, 4), (0, 14, 22, 9), (14, 5, 18, 22), (13, 23, 12, 2), (4, 19, 23, 13), (19, 8, 17, 23), (17, 24, 16, 7), (8, 20, 24, 17), (20, 6, 11, 24)])
_uv = me_plane_008.uv_layers.new(name='UVMap')
_uv.uv.foreach_set('vector', [0.5704, 0.8519, 0.647, 0.8519, 0.647, 0.9596, 0.5704, 0.9596, 0.4173, 0.8519, 0.4938, 0.8519, 0.4938, 0.9596, 0.4173, 0.9596, 0.4173, 0.6365, 0.4938, 0.6365, 0.4938, 0.7442, 0.4173, 0.7442, 0.5704, 0.6365, 0.647, 0.6365, 0.647, 0.7442, 0.5704, 0.7442, 0.4938, 0.6365, 0.5704, 0.6365, 0.5704, 0.7442, 0.4938, 0.7442, 0.4938, 0.5288, 0.5704, 0.5288, 0.5704, 0.6365, 0.4938, 0.6365, 0.5704, 0.5288, 0.647, 0.5288, 0.647, 0.6365, 0.5704, 0.6365, 0.3407, 0.6365, 0.4173, 0.6365, 0.4173, 0.7442, 0.3407, 0.7442, 0.3407, 0.5288, 0.4173, 0.5288, 0.4173, 0.6365, 0.3407, 0.6365, 0.4173, 0.5288, 0.4938, 0.5288, 0.4938, 0.6365, 0.4173, 0.6365, 0.3407, 0.8519, 0.4173, 0.8519, 0.4173, 0.9596, 0.3407, 0.9596, 0.3407, 0.7442, 0.4173, 0.7442, 0.4173, 0.8519, 0.3407, 0.8519, 0.4173, 0.7442, 0.4938, 0.7442, 0.4938, 0.8519, 0.4173, 0.8519, 0.4938, 0.8519, 0.5704, 0.8519, 0.5704, 0.9596, 0.4938, 0.9596, 0.4938, 0.7442, 0.5704, 0.7442, 0.5704, 0.8519, 0.4938, 0.8519, 0.5704, 0.7442, 0.647, 0.7442, 0.647, 0.8519, 0.5704, 0.8519])
me_plane_008.materials.append(mat_material_006)
me_plane_008.use_remesh_fix_poles = True
me_plane_008.use_remesh_preserve_attributes = False
me_plane_008.use_mirror_vertex_groups = False
me_plane_008.update()
me_plane_009 = bpy.data.meshes.new('Plane.009')
me_plane_009.from_pydata([(-1.012, -0.9185, -0.1043), (0.9914, -1.01, -0.08108), (-0.9275, 1.054, -0.06158), (0.8398, 0.8836, 0.3621), (-0.8386, 0.005617, -0.08018), (-0.01353, -0.9152, -0.07852), (1.001, 0.001159, -0.004525), (0.05865, 1.03, 0.1401), (-0.02252, 0.01272, -0.03951), (-0.9008, -0.4635, -0.108), (0.4892, -0.9892, -0.07301), (1.018, 0.5162, 0.14), (-0.4335, 1.037, 5.791e-05), (-0.875, 0.551, -0.03989), (-0.5161, -0.8737, -0.1087), (0.9939, -0.4996, 0.003866), (0.4675, 0.9739, 0.2666), (0.06734, 0.5494, 0.01706), (-0.02643, -0.4624, -0.08993), (-0.4345, 0.01252, -0.08841), (0.504, 0.0165, 0.004745), (0.4796, -0.4973, -0.01653), (-0.4606, -0.4405, -0.1313), (-0.424, 0.5346, -0.0146), (0.5976, 0.5773, 0.0413)], [], [(24, 11, 3, 16), (23, 17, 7, 12), (22, 18, 8, 19), (21, 15, 6, 20), (18, 21, 20, 8), (5, 10, 21, 18), (10, 1, 15, 21), (9, 22, 19, 4), (0, 14, 22, 9), (14, 5, 18, 22), (13, 23, 12, 2), (4, 19, 23, 13), (19, 8, 17, 23), (17, 24, 16, 7), (8, 20, 24, 17), (20, 6, 11, 24)])
_uv = me_plane_009.uv_layers.new(name='UVMap')
_uv.uv.foreach_set('vector', [0.8824, 0.3962, 0.9538, 0.3962, 0.9538, 0.5039, 0.8824, 0.5039, 0.7398, 0.3962, 0.8111, 0.3962, 0.8111, 0.5039, 0.7398, 0.5039, 0.7398, 0.1808, 0.8111, 0.1808, 0.8111, 0.2885, 0.7398, 0.2885, 0.8824, 0.1808, 0.9538, 0.1808, 0.9538, 0.2885, 0.8824, 0.2885, 0.8111, 0.1808, 0.8824, 0.1808, 0.8824, 0.2885, 0.8111, 0.2885, 0.8111, 0.07306, 0.8824, 0.07306, 0.8824, 0.1808, 0.8111, 0.1808, 0.8824, 0.07306, 0.9538, 0.07306, 0.9538, 0.1808, 0.8824, 0.1808, 0.6685, 0.1808, 0.7398, 0.1808, 0.7398, 0.2885, 0.6685, 0.2885, 0.6685, 0.07306, 0.7398, 0.07306, 0.7398, 0.1808, 0.6685, 0.1808, 0.7398, 0.07306, 0.8111, 0.07306, 0.8111, 0.1808, 0.7398, 0.1808, 0.6685, 0.3962, 0.7398, 0.3962, 0.7398, 0.5039, 0.6685, 0.5039, 0.6685, 0.2885, 0.7398, 0.2885, 0.7398, 0.3962, 0.6685, 0.3962, 0.7398, 0.2885, 0.8111, 0.2885, 0.8111, 0.3962, 0.7398, 0.3962, 0.8111, 0.3962, 0.8824, 0.3962, 0.8824, 0.5039, 0.8111, 0.5039, 0.8111, 0.2885, 0.8824, 0.2885, 0.8824, 0.3962, 0.8111, 0.3962, 0.8824, 0.2885, 0.9538, 0.2885, 0.9538, 0.3962, 0.8824, 0.3962])
me_plane_009.materials.append(mat_material_006)
me_plane_009.use_remesh_fix_poles = True
me_plane_009.use_remesh_preserve_attributes = False
me_plane_009.use_mirror_vertex_groups = False
me_plane_009.update()

# ---- objects
ob_plane = bpy.data.objects.new('Plane', me_plane)
ob_plane_001 = bpy.data.objects.new('Plane.001', me_plane_001)
ob_plane_002 = bpy.data.objects.new('Plane.002', me_plane_002)
ob_plane_003 = bpy.data.objects.new('Plane.003', me_plane_004)
ob_plane_004 = bpy.data.objects.new('Plane.004', me_plane_005)
ob_plane_005 = bpy.data.objects.new('Plane.005', me_plane_006)
ob_plane_006 = bpy.data.objects.new('Plane.006', me_plane_007)
ob_plane_007 = bpy.data.objects.new('Plane.007', me_plane_008)
ob_plane_008 = bpy.data.objects.new('Plane.008', me_plane_009)
ob_sun = bpy.data.objects.new('Sun', light_sun)

# ---- transforms, parenting, visibility, modifiers, constraints
ob_plane.location = (-6.308, 0.0, 0.0)
ob_plane.scale = (0.7607, 1.0, 1.0)
ob_plane.lineart.crease_threshold = 0.0
ob_plane_001.location = (-2.195, 0.0, 0.0)
ob_plane_001.scale = (0.7607, 1.0, 1.0)
ob_plane_001.lineart.crease_threshold = 0.0
ob_plane_002.location = (-4.39, 0.0, 0.0)
ob_plane_002.scale = (0.7607, 1.0, 1.0)
ob_plane_002.lineart.crease_threshold = 0.0
ob_plane_003.location = (2.054, 0.0, 0.0)
ob_plane_003.scale = (0.7607, 1.0, 1.0)
ob_plane_003.lineart.crease_threshold = 0.0
ob_plane_004.location = (1.136, 0.0, 0.0)
ob_plane_004.rotation_euler = (0.0, -0.0, -0.7028)
ob_plane_004.scale = (0.7607, 1.0, 1.0)
ob_plane_004.lineart.crease_threshold = 0.0
ob_plane_005.location = (1.136, 1.262, 0.0)
ob_plane_005.rotation_euler = (0.0, -0.0, -2.081)
ob_plane_005.scale = (0.7607, 1.0, 1.0)
ob_plane_005.lineart.crease_threshold = 0.0
ob_plane_006.location = (0.1605, 0.539, 0.0)
ob_plane_006.rotation_euler = (0.0, 0.0, 0.2634)
ob_plane_006.scale = (0.7607, 1.0, 1.0)
ob_plane_006.lineart.crease_threshold = 0.0
ob_plane_007.location = (1.969, -1.1, 0.0)
ob_plane_007.rotation_euler = (0.0, -0.0, 0.7171)
ob_plane_007.scale = (0.7607, 1.0, 1.0)
ob_plane_007.lineart.crease_threshold = 0.0
ob_plane_008.location = (1.548, 0.0, 0.1441)
ob_plane_008.rotation_euler = (0.0, -0.0, -0.9952)
ob_plane_008.scale = (0.7607, 1.0, 1.0)
ob_plane_008.lineart.crease_threshold = 0.0
ob_sun.location = (0.0, 0.0, 1.539)
ob_sun.rotation_euler = (0.5364, -0.0, 0.0)
ob_sun.lineart.crease_threshold = 0.0

# ---- collection membership
col_collection.objects.link(ob_plane)
col_collection.objects.link(ob_plane_001)
col_collection.objects.link(ob_plane_002)
col_collection.objects.link(ob_plane_003)
col_collection.objects.link(ob_plane_004)
col_collection.objects.link(ob_plane_005)
col_collection.objects.link(ob_plane_006)
col_collection.objects.link(ob_plane_007)
col_collection.objects.link(ob_plane_008)
col_collection.objects.link(ob_sun)

# ---- scene / render settings (as saved in the file)
scene.frame_start = 1; scene.frame_end = 250; scene.frame_set(1)
scene.render.engine = 'BLENDER_EEVEE_NEXT'
scene.cycles.use_denoising = False
scene.cycles.samples = 128
scene.cycles.sampling_pattern = 'TABULATED_SOBOL'
scene.cycles.use_adaptive_sampling = False
scene.cycles.use_light_tree = False
scene.view_settings.view_transform = 'Filmic'
bpy.context.view_layer.update()

# ---- added for rendering (the .blend has no active camera): camera
cam_auto = bpy.data.cameras.new('AutoCamera')
cam_auto.lens = 50.0
cam_auto.sensor_width = 36.0
cam_auto.clip_end = 1000.0
ob_auto_camera = bpy.data.objects.new('AutoCamera', cam_auto)
scene.collection.objects.link(ob_auto_camera)
ob_auto_camera.location = (8.62781, -12.7018, 8.65079)
ob_auto_camera.rotation_euler = (1.09748, -7.21219e-08, 0.694738)
scene.camera = ob_auto_camera
bpy.context.view_layer.update()
